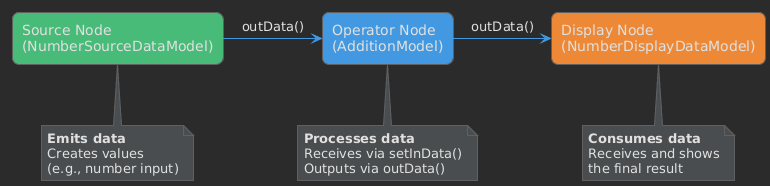

The diagram above was rendered by PlantUML. Its source (embedded in the PNG):
@startuml dataflow-diagram
!theme plain
skinparam backgroundColor #2B2B2B
skinparam defaultFontColor #E0E0E0
skinparam componentBorderColor #606060
skinparam componentBackgroundColor #3C3F41
skinparam arrowColor #4299E1
skinparam noteBorderColor #606060
skinparam noteBackgroundColor #4A4D4F

skinparam rectangle {
    BackgroundColor #3C3F41
    BorderColor #606060
    FontColor #E0E0E0
    RoundCorner 15
}

rectangle "Source Node\n(NumberSourceDataModel)" as source #48BB78 {
}

rectangle "Operator Node\n(AdditionModel)" as operator #4299E1 {
}

rectangle "Display Node\n(NumberDisplayDataModel)" as display #ED8936 {
}

source -right-> operator : "outData()"
operator -right-> display : "outData()"

note bottom of source
  **Emits data**
  Creates values
  (e.g., number input)
end note

note bottom of operator
  **Processes data**
  Receives via setInData()
  Outputs via outData()
end note

note bottom of display
  **Consumes data**
  Receives and shows
  the final result
end note

@enduml